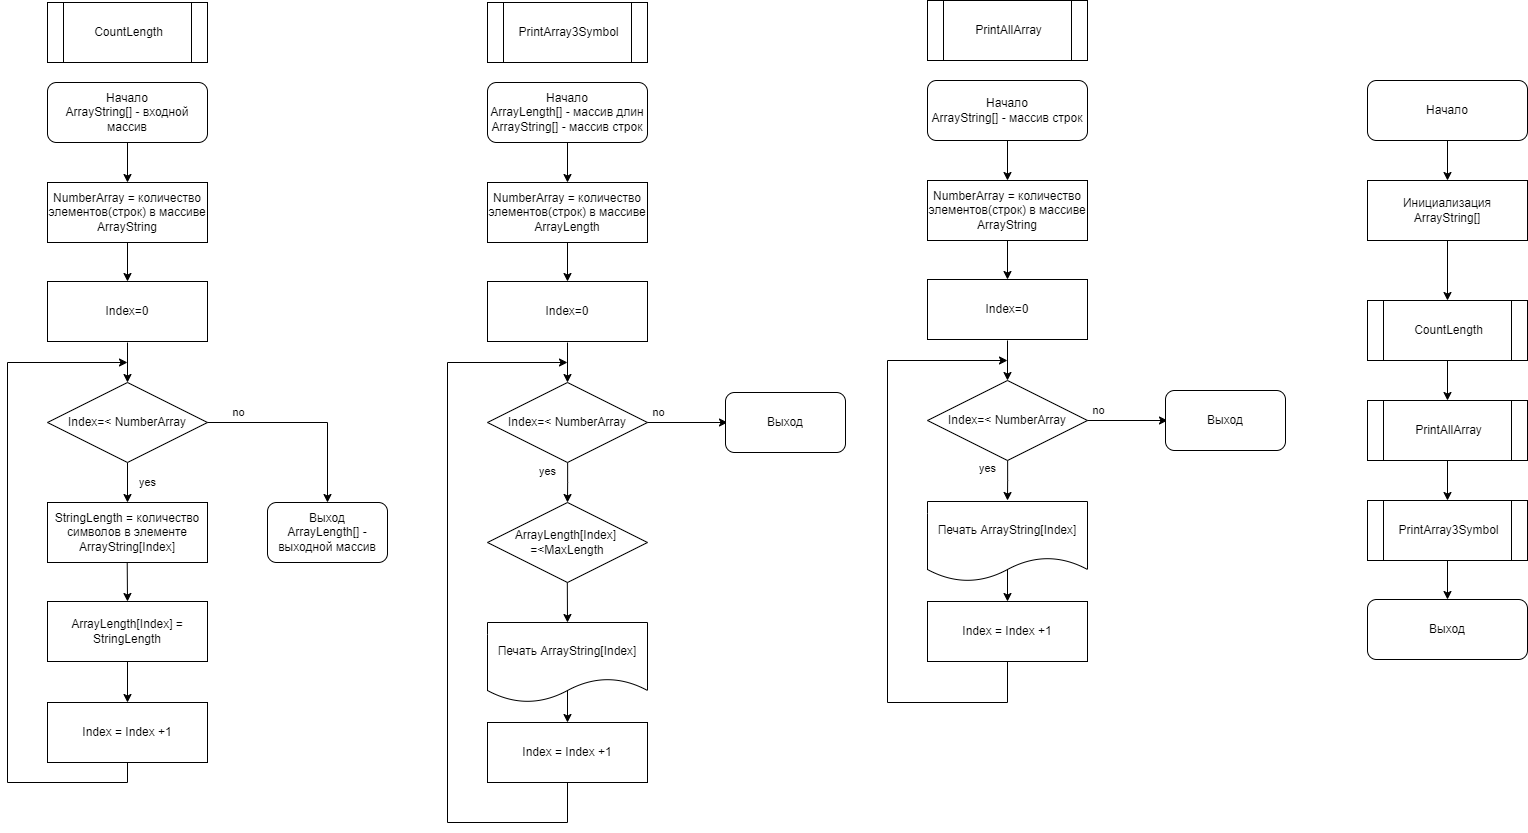

The diagram above was exported from draw.io. Its source (the exported page's mxGraphModel, read from the mxfile embedded in the PNG):
<mxGraphModel dx="2091" dy="3193" grid="1" gridSize="10" guides="1" tooltips="1" connect="1" arrows="1" fold="1" page="1" pageScale="1" pageWidth="1169" pageHeight="827" math="0" shadow="0">
  <root>
    <mxCell id="0" />
    <mxCell id="1" parent="0" />
    <mxCell id="KDxgZw8x2YwGCI7-sQ4u-1" value="Начало&lt;br&gt;ArrayString[] - входной массив" style="rounded=1;whiteSpace=wrap;html=1;" vertex="1" parent="1">
      <mxGeometry x="120" y="60" width="160" height="60" as="geometry" />
    </mxCell>
    <mxCell id="KDxgZw8x2YwGCI7-sQ4u-2" value="NumberArray = количество элементов(строк) в массиве ArrayString" style="rounded=0;whiteSpace=wrap;html=1;" vertex="1" parent="1">
      <mxGeometry x="120" y="160" width="160" height="60" as="geometry" />
    </mxCell>
    <mxCell id="KDxgZw8x2YwGCI7-sQ4u-3" value="Index=0" style="rounded=0;whiteSpace=wrap;html=1;" vertex="1" parent="1">
      <mxGeometry x="120" y="259" width="160" height="60" as="geometry" />
    </mxCell>
    <mxCell id="KDxgZw8x2YwGCI7-sQ4u-10" value="yes" style="edgeStyle=orthogonalEdgeStyle;rounded=0;orthogonalLoop=1;jettySize=auto;html=1;entryX=0.5;entryY=0;entryDx=0;entryDy=0;" edge="1" parent="1" source="KDxgZw8x2YwGCI7-sQ4u-4" target="KDxgZw8x2YwGCI7-sQ4u-7">
      <mxGeometry y="20" relative="1" as="geometry">
        <mxPoint as="offset" />
      </mxGeometry>
    </mxCell>
    <mxCell id="KDxgZw8x2YwGCI7-sQ4u-4" value="Index=&amp;lt; NumberArray" style="rhombus;whiteSpace=wrap;html=1;" vertex="1" parent="1">
      <mxGeometry x="120" y="360" width="160" height="80" as="geometry" />
    </mxCell>
    <mxCell id="KDxgZw8x2YwGCI7-sQ4u-5" value="no" style="endArrow=classic;html=1;rounded=0;exitX=1;exitY=0.5;exitDx=0;exitDy=0;entryX=0.5;entryY=0;entryDx=0;entryDy=0;" edge="1" parent="1" source="KDxgZw8x2YwGCI7-sQ4u-4" target="KDxgZw8x2YwGCI7-sQ4u-12">
      <mxGeometry x="-0.7" y="10" width="50" height="50" relative="1" as="geometry">
        <mxPoint x="280" y="360" as="sourcePoint" />
        <mxPoint x="480" y="480" as="targetPoint" />
        <Array as="points">
          <mxPoint x="400" y="400" />
        </Array>
        <mxPoint as="offset" />
      </mxGeometry>
    </mxCell>
    <mxCell id="KDxgZw8x2YwGCI7-sQ4u-7" value="StringLength = количество символов в элементе ArrayString[Index]" style="rounded=0;whiteSpace=wrap;html=1;" vertex="1" parent="1">
      <mxGeometry x="120" y="480" width="160" height="60" as="geometry" />
    </mxCell>
    <mxCell id="KDxgZw8x2YwGCI7-sQ4u-8" value="ArrayLength[Index] = StringLength" style="rounded=0;whiteSpace=wrap;html=1;" vertex="1" parent="1">
      <mxGeometry x="120" y="579" width="160" height="60" as="geometry" />
    </mxCell>
    <mxCell id="KDxgZw8x2YwGCI7-sQ4u-9" value="Index = Index +1" style="rounded=0;whiteSpace=wrap;html=1;" vertex="1" parent="1">
      <mxGeometry x="120" y="680" width="160" height="60" as="geometry" />
    </mxCell>
    <mxCell id="KDxgZw8x2YwGCI7-sQ4u-12" value="&lt;div&gt;Выход&lt;/div&gt;ArrayLength[] - выходной массив" style="rounded=1;whiteSpace=wrap;html=1;" vertex="1" parent="1">
      <mxGeometry x="340" y="480" width="120" height="60" as="geometry" />
    </mxCell>
    <mxCell id="KDxgZw8x2YwGCI7-sQ4u-13" value="" style="endArrow=classic;html=1;rounded=0;entryX=0.5;entryY=0;entryDx=0;entryDy=0;exitX=0.5;exitY=1;exitDx=0;exitDy=0;" edge="1" parent="1" source="KDxgZw8x2YwGCI7-sQ4u-8" target="KDxgZw8x2YwGCI7-sQ4u-9">
      <mxGeometry width="50" height="50" relative="1" as="geometry">
        <mxPoint x="200" y="650" as="sourcePoint" />
        <mxPoint x="250" y="590" as="targetPoint" />
      </mxGeometry>
    </mxCell>
    <mxCell id="KDxgZw8x2YwGCI7-sQ4u-14" value="" style="endArrow=classic;html=1;rounded=0;entryX=0.5;entryY=0;entryDx=0;entryDy=0;exitX=0.5;exitY=1;exitDx=0;exitDy=0;" edge="1" parent="1" target="KDxgZw8x2YwGCI7-sQ4u-8">
      <mxGeometry width="50" height="50" relative="1" as="geometry">
        <mxPoint x="199.71" y="540" as="sourcePoint" />
        <mxPoint x="199.71" y="575" as="targetPoint" />
      </mxGeometry>
    </mxCell>
    <mxCell id="KDxgZw8x2YwGCI7-sQ4u-16" value="" style="endArrow=classic;html=1;rounded=0;" edge="1" parent="1" target="KDxgZw8x2YwGCI7-sQ4u-4">
      <mxGeometry width="50" height="50" relative="1" as="geometry">
        <mxPoint x="200" y="320" as="sourcePoint" />
        <mxPoint x="290" y="410" as="targetPoint" />
      </mxGeometry>
    </mxCell>
    <mxCell id="KDxgZw8x2YwGCI7-sQ4u-17" value="" style="endArrow=classic;html=1;rounded=0;exitX=0.5;exitY=1;exitDx=0;exitDy=0;entryX=0.5;entryY=0;entryDx=0;entryDy=0;" edge="1" parent="1" source="KDxgZw8x2YwGCI7-sQ4u-2" target="KDxgZw8x2YwGCI7-sQ4u-3">
      <mxGeometry width="50" height="50" relative="1" as="geometry">
        <mxPoint x="200" y="250" as="sourcePoint" />
        <mxPoint x="260" y="240" as="targetPoint" />
      </mxGeometry>
    </mxCell>
    <mxCell id="KDxgZw8x2YwGCI7-sQ4u-18" value="" style="endArrow=classic;html=1;rounded=0;exitX=0.5;exitY=1;exitDx=0;exitDy=0;entryX=0.5;entryY=0;entryDx=0;entryDy=0;" edge="1" parent="1" source="KDxgZw8x2YwGCI7-sQ4u-1" target="KDxgZw8x2YwGCI7-sQ4u-2">
      <mxGeometry width="50" height="50" relative="1" as="geometry">
        <mxPoint x="200" y="140" as="sourcePoint" />
        <mxPoint x="250" y="90" as="targetPoint" />
      </mxGeometry>
    </mxCell>
    <mxCell id="KDxgZw8x2YwGCI7-sQ4u-19" value="" style="endArrow=classic;html=1;rounded=0;exitX=0.5;exitY=1;exitDx=0;exitDy=0;" edge="1" parent="1" source="KDxgZw8x2YwGCI7-sQ4u-9">
      <mxGeometry width="50" height="50" relative="1" as="geometry">
        <mxPoint x="220" y="870" as="sourcePoint" />
        <mxPoint x="200" y="340" as="targetPoint" />
        <Array as="points">
          <mxPoint x="200" y="760" />
          <mxPoint x="80" y="760" />
          <mxPoint x="80" y="340" />
        </Array>
      </mxGeometry>
    </mxCell>
    <mxCell id="KDxgZw8x2YwGCI7-sQ4u-20" value="Начало&lt;br&gt;ArrayLength[] - массив длин&lt;div&gt;ArrayString[] - массив строк&lt;br&gt;&lt;/div&gt;" style="rounded=1;whiteSpace=wrap;html=1;" vertex="1" parent="1">
      <mxGeometry x="560" y="60" width="160" height="60" as="geometry" />
    </mxCell>
    <mxCell id="KDxgZw8x2YwGCI7-sQ4u-21" value="NumberArray = количество элементов(строк) в массиве ArrayLength" style="rounded=0;whiteSpace=wrap;html=1;" vertex="1" parent="1">
      <mxGeometry x="560" y="160" width="160" height="60" as="geometry" />
    </mxCell>
    <mxCell id="KDxgZw8x2YwGCI7-sQ4u-22" value="Index=0" style="rounded=0;whiteSpace=wrap;html=1;" vertex="1" parent="1">
      <mxGeometry x="560" y="259" width="160" height="60" as="geometry" />
    </mxCell>
    <mxCell id="KDxgZw8x2YwGCI7-sQ4u-23" value="yes" style="edgeStyle=orthogonalEdgeStyle;rounded=0;orthogonalLoop=1;jettySize=auto;html=1;entryX=0.5;entryY=0;entryDx=0;entryDy=0;" edge="1" parent="1" source="KDxgZw8x2YwGCI7-sQ4u-24">
      <mxGeometry x="-0.5062" y="-20" relative="1" as="geometry">
        <mxPoint as="offset" />
        <mxPoint x="640" y="480" as="targetPoint" />
      </mxGeometry>
    </mxCell>
    <mxCell id="KDxgZw8x2YwGCI7-sQ4u-24" value="Index=&amp;lt; NumberArray" style="rhombus;whiteSpace=wrap;html=1;" vertex="1" parent="1">
      <mxGeometry x="560" y="360" width="160" height="80" as="geometry" />
    </mxCell>
    <mxCell id="KDxgZw8x2YwGCI7-sQ4u-25" value="no" style="endArrow=classic;html=1;rounded=0;exitX=1;exitY=0.5;exitDx=0;exitDy=0;" edge="1" parent="1" source="KDxgZw8x2YwGCI7-sQ4u-24">
      <mxGeometry x="-0.7" y="10" width="50" height="50" relative="1" as="geometry">
        <mxPoint x="720" y="360" as="sourcePoint" />
        <mxPoint x="800" y="400" as="targetPoint" />
        <Array as="points">
          <mxPoint x="800" y="400" />
        </Array>
        <mxPoint as="offset" />
      </mxGeometry>
    </mxCell>
    <mxCell id="KDxgZw8x2YwGCI7-sQ4u-28" value="Index = Index +1" style="rounded=0;whiteSpace=wrap;html=1;" vertex="1" parent="1">
      <mxGeometry x="560" y="700" width="160" height="60" as="geometry" />
    </mxCell>
    <mxCell id="KDxgZw8x2YwGCI7-sQ4u-29" value="Выход" style="rounded=1;whiteSpace=wrap;html=1;" vertex="1" parent="1">
      <mxGeometry x="798" y="370" width="120" height="60" as="geometry" />
    </mxCell>
    <mxCell id="KDxgZw8x2YwGCI7-sQ4u-30" value="" style="endArrow=classic;html=1;rounded=0;entryX=0.5;entryY=0;entryDx=0;entryDy=0;exitX=0.5;exitY=1;exitDx=0;exitDy=0;" edge="1" parent="1" target="KDxgZw8x2YwGCI7-sQ4u-28">
      <mxGeometry width="50" height="50" relative="1" as="geometry">
        <mxPoint x="640" y="660" as="sourcePoint" />
        <mxPoint x="690" y="590" as="targetPoint" />
      </mxGeometry>
    </mxCell>
    <mxCell id="KDxgZw8x2YwGCI7-sQ4u-31" value="" style="endArrow=classic;html=1;rounded=0;entryX=0.5;entryY=0;entryDx=0;entryDy=0;exitX=0.5;exitY=1;exitDx=0;exitDy=0;" edge="1" parent="1">
      <mxGeometry width="50" height="50" relative="1" as="geometry">
        <mxPoint x="639.71" y="540" as="sourcePoint" />
        <mxPoint x="640" y="600" as="targetPoint" />
      </mxGeometry>
    </mxCell>
    <mxCell id="KDxgZw8x2YwGCI7-sQ4u-32" value="" style="endArrow=classic;html=1;rounded=0;" edge="1" parent="1" target="KDxgZw8x2YwGCI7-sQ4u-24">
      <mxGeometry width="50" height="50" relative="1" as="geometry">
        <mxPoint x="640" y="320" as="sourcePoint" />
        <mxPoint x="730" y="410" as="targetPoint" />
      </mxGeometry>
    </mxCell>
    <mxCell id="KDxgZw8x2YwGCI7-sQ4u-33" value="" style="endArrow=classic;html=1;rounded=0;exitX=0.5;exitY=1;exitDx=0;exitDy=0;entryX=0.5;entryY=0;entryDx=0;entryDy=0;" edge="1" parent="1" source="KDxgZw8x2YwGCI7-sQ4u-21" target="KDxgZw8x2YwGCI7-sQ4u-22">
      <mxGeometry width="50" height="50" relative="1" as="geometry">
        <mxPoint x="640" y="250" as="sourcePoint" />
        <mxPoint x="700" y="240" as="targetPoint" />
      </mxGeometry>
    </mxCell>
    <mxCell id="KDxgZw8x2YwGCI7-sQ4u-34" value="" style="endArrow=classic;html=1;rounded=0;exitX=0.5;exitY=1;exitDx=0;exitDy=0;entryX=0.5;entryY=0;entryDx=0;entryDy=0;" edge="1" parent="1" source="KDxgZw8x2YwGCI7-sQ4u-20" target="KDxgZw8x2YwGCI7-sQ4u-21">
      <mxGeometry width="50" height="50" relative="1" as="geometry">
        <mxPoint x="640" y="140" as="sourcePoint" />
        <mxPoint x="690" y="90" as="targetPoint" />
      </mxGeometry>
    </mxCell>
    <mxCell id="KDxgZw8x2YwGCI7-sQ4u-35" value="" style="endArrow=classic;html=1;rounded=0;exitX=0.5;exitY=1;exitDx=0;exitDy=0;" edge="1" parent="1" source="KDxgZw8x2YwGCI7-sQ4u-28">
      <mxGeometry width="50" height="50" relative="1" as="geometry">
        <mxPoint x="660" y="870" as="sourcePoint" />
        <mxPoint x="640" y="340" as="targetPoint" />
        <Array as="points">
          <mxPoint x="640" y="800" />
          <mxPoint x="520" y="800" />
          <mxPoint x="520" y="340" />
        </Array>
      </mxGeometry>
    </mxCell>
    <mxCell id="KDxgZw8x2YwGCI7-sQ4u-37" value="ArrayLength[Index]&amp;nbsp;&lt;div&gt;=&amp;lt;MaxLength&lt;/div&gt;" style="rhombus;whiteSpace=wrap;html=1;" vertex="1" parent="1">
      <mxGeometry x="560" y="480" width="160" height="80" as="geometry" />
    </mxCell>
    <mxCell id="KDxgZw8x2YwGCI7-sQ4u-38" value="Печать ArrayString[Index]" style="shape=document;whiteSpace=wrap;html=1;boundedLbl=1;" vertex="1" parent="1">
      <mxGeometry x="560" y="600" width="160" height="80" as="geometry" />
    </mxCell>
    <mxCell id="KDxgZw8x2YwGCI7-sQ4u-39" value="Начало" style="rounded=1;whiteSpace=wrap;html=1;" vertex="1" parent="1">
      <mxGeometry x="1440" y="58" width="160" height="60" as="geometry" />
    </mxCell>
    <mxCell id="KDxgZw8x2YwGCI7-sQ4u-40" value="Инициализация ArrayString[]" style="rounded=0;whiteSpace=wrap;html=1;" vertex="1" parent="1">
      <mxGeometry x="1440" y="158" width="160" height="60" as="geometry" />
    </mxCell>
    <mxCell id="KDxgZw8x2YwGCI7-sQ4u-41" value="CountLength" style="shape=process;whiteSpace=wrap;html=1;backgroundOutline=1;" vertex="1" parent="1">
      <mxGeometry x="1440" y="278" width="160" height="60" as="geometry" />
    </mxCell>
    <mxCell id="KDxgZw8x2YwGCI7-sQ4u-42" value="PrintAllArray" style="shape=process;whiteSpace=wrap;html=1;backgroundOutline=1;" vertex="1" parent="1">
      <mxGeometry x="1440" y="378" width="160" height="60" as="geometry" />
    </mxCell>
    <mxCell id="KDxgZw8x2YwGCI7-sQ4u-43" value="PrintArray3Symbol" style="shape=process;whiteSpace=wrap;html=1;backgroundOutline=1;" vertex="1" parent="1">
      <mxGeometry x="1440" y="478" width="160" height="60" as="geometry" />
    </mxCell>
    <mxCell id="KDxgZw8x2YwGCI7-sQ4u-44" value="Выход" style="rounded=1;whiteSpace=wrap;html=1;" vertex="1" parent="1">
      <mxGeometry x="1440" y="577" width="160" height="60" as="geometry" />
    </mxCell>
    <mxCell id="KDxgZw8x2YwGCI7-sQ4u-45" value="" style="endArrow=classic;html=1;rounded=0;exitX=0.5;exitY=1;exitDx=0;exitDy=0;entryX=0.5;entryY=0;entryDx=0;entryDy=0;" edge="1" parent="1" source="KDxgZw8x2YwGCI7-sQ4u-39" target="KDxgZw8x2YwGCI7-sQ4u-40">
      <mxGeometry width="50" height="50" relative="1" as="geometry">
        <mxPoint x="1330" y="288" as="sourcePoint" />
        <mxPoint x="1380" y="238" as="targetPoint" />
      </mxGeometry>
    </mxCell>
    <mxCell id="KDxgZw8x2YwGCI7-sQ4u-46" value="" style="endArrow=classic;html=1;rounded=0;exitX=0.5;exitY=1;exitDx=0;exitDy=0;entryX=0.5;entryY=0;entryDx=0;entryDy=0;" edge="1" parent="1" source="KDxgZw8x2YwGCI7-sQ4u-40" target="KDxgZw8x2YwGCI7-sQ4u-41">
      <mxGeometry width="50" height="50" relative="1" as="geometry">
        <mxPoint x="1330" y="288" as="sourcePoint" />
        <mxPoint x="1380" y="238" as="targetPoint" />
      </mxGeometry>
    </mxCell>
    <mxCell id="KDxgZw8x2YwGCI7-sQ4u-47" value="" style="endArrow=classic;html=1;rounded=0;entryX=0.5;entryY=0;entryDx=0;entryDy=0;exitX=0.5;exitY=1;exitDx=0;exitDy=0;" edge="1" parent="1" source="KDxgZw8x2YwGCI7-sQ4u-41" target="KDxgZw8x2YwGCI7-sQ4u-42">
      <mxGeometry width="50" height="50" relative="1" as="geometry">
        <mxPoint x="1450" y="408" as="sourcePoint" />
        <mxPoint x="1500" y="358" as="targetPoint" />
      </mxGeometry>
    </mxCell>
    <mxCell id="KDxgZw8x2YwGCI7-sQ4u-48" value="" style="endArrow=classic;html=1;rounded=0;exitX=0.5;exitY=1;exitDx=0;exitDy=0;" edge="1" parent="1" source="KDxgZw8x2YwGCI7-sQ4u-42">
      <mxGeometry width="50" height="50" relative="1" as="geometry">
        <mxPoint x="1470" y="538" as="sourcePoint" />
        <mxPoint x="1520" y="478" as="targetPoint" />
      </mxGeometry>
    </mxCell>
    <mxCell id="KDxgZw8x2YwGCI7-sQ4u-49" value="" style="endArrow=classic;html=1;rounded=0;exitX=0.5;exitY=1;exitDx=0;exitDy=0;entryX=0.5;entryY=0;entryDx=0;entryDy=0;" edge="1" parent="1" source="KDxgZw8x2YwGCI7-sQ4u-43" target="KDxgZw8x2YwGCI7-sQ4u-44">
      <mxGeometry width="50" height="50" relative="1" as="geometry">
        <mxPoint x="1330" y="628" as="sourcePoint" />
        <mxPoint x="1380" y="578" as="targetPoint" />
      </mxGeometry>
    </mxCell>
    <mxCell id="KDxgZw8x2YwGCI7-sQ4u-50" value="CountLength" style="shape=process;whiteSpace=wrap;html=1;backgroundOutline=1;" vertex="1" parent="1">
      <mxGeometry x="120" y="-20" width="160" height="60" as="geometry" />
    </mxCell>
    <mxCell id="KDxgZw8x2YwGCI7-sQ4u-51" value="PrintArray3Symbol" style="shape=process;whiteSpace=wrap;html=1;backgroundOutline=1;" vertex="1" parent="1">
      <mxGeometry x="560" y="-20" width="160" height="60" as="geometry" />
    </mxCell>
    <mxCell id="KDxgZw8x2YwGCI7-sQ4u-52" value="Начало&lt;br&gt;&lt;div&gt;ArrayString[] - массив строк&lt;br&gt;&lt;/div&gt;" style="rounded=1;whiteSpace=wrap;html=1;" vertex="1" parent="1">
      <mxGeometry x="1000" y="58" width="160" height="60" as="geometry" />
    </mxCell>
    <mxCell id="KDxgZw8x2YwGCI7-sQ4u-53" value="NumberArray = количество элементов(строк) в массиве ArrayString" style="rounded=0;whiteSpace=wrap;html=1;" vertex="1" parent="1">
      <mxGeometry x="1000" y="158" width="160" height="60" as="geometry" />
    </mxCell>
    <mxCell id="KDxgZw8x2YwGCI7-sQ4u-54" value="Index=0" style="rounded=0;whiteSpace=wrap;html=1;" vertex="1" parent="1">
      <mxGeometry x="1000" y="257" width="160" height="60" as="geometry" />
    </mxCell>
    <mxCell id="KDxgZw8x2YwGCI7-sQ4u-55" value="yes" style="edgeStyle=orthogonalEdgeStyle;rounded=0;orthogonalLoop=1;jettySize=auto;html=1;entryX=0.5;entryY=0;entryDx=0;entryDy=0;" edge="1" parent="1" source="KDxgZw8x2YwGCI7-sQ4u-56">
      <mxGeometry x="-0.5062" y="-20" relative="1" as="geometry">
        <mxPoint as="offset" />
        <mxPoint x="1080" y="478" as="targetPoint" />
      </mxGeometry>
    </mxCell>
    <mxCell id="KDxgZw8x2YwGCI7-sQ4u-56" value="Index=&amp;lt; NumberArray" style="rhombus;whiteSpace=wrap;html=1;" vertex="1" parent="1">
      <mxGeometry x="1000" y="358" width="160" height="80" as="geometry" />
    </mxCell>
    <mxCell id="KDxgZw8x2YwGCI7-sQ4u-57" value="no" style="endArrow=classic;html=1;rounded=0;exitX=1;exitY=0.5;exitDx=0;exitDy=0;" edge="1" parent="1" source="KDxgZw8x2YwGCI7-sQ4u-56">
      <mxGeometry x="-0.7" y="10" width="50" height="50" relative="1" as="geometry">
        <mxPoint x="1160" y="358" as="sourcePoint" />
        <mxPoint x="1240" y="398" as="targetPoint" />
        <Array as="points">
          <mxPoint x="1240" y="398" />
        </Array>
        <mxPoint as="offset" />
      </mxGeometry>
    </mxCell>
    <mxCell id="KDxgZw8x2YwGCI7-sQ4u-58" value="Index = Index +1" style="rounded=0;whiteSpace=wrap;html=1;" vertex="1" parent="1">
      <mxGeometry x="1000" y="579" width="160" height="60" as="geometry" />
    </mxCell>
    <mxCell id="KDxgZw8x2YwGCI7-sQ4u-59" value="Выход" style="rounded=1;whiteSpace=wrap;html=1;" vertex="1" parent="1">
      <mxGeometry x="1238" y="368" width="120" height="60" as="geometry" />
    </mxCell>
    <mxCell id="KDxgZw8x2YwGCI7-sQ4u-60" value="" style="endArrow=classic;html=1;rounded=0;entryX=0.5;entryY=0;entryDx=0;entryDy=0;exitX=0.5;exitY=1;exitDx=0;exitDy=0;" edge="1" parent="1" target="KDxgZw8x2YwGCI7-sQ4u-58">
      <mxGeometry width="50" height="50" relative="1" as="geometry">
        <mxPoint x="1080" y="539" as="sourcePoint" />
        <mxPoint x="1130" y="469" as="targetPoint" />
      </mxGeometry>
    </mxCell>
    <mxCell id="KDxgZw8x2YwGCI7-sQ4u-62" value="" style="endArrow=classic;html=1;rounded=0;" edge="1" parent="1" target="KDxgZw8x2YwGCI7-sQ4u-56">
      <mxGeometry width="50" height="50" relative="1" as="geometry">
        <mxPoint x="1080" y="318" as="sourcePoint" />
        <mxPoint x="1170" y="408" as="targetPoint" />
      </mxGeometry>
    </mxCell>
    <mxCell id="KDxgZw8x2YwGCI7-sQ4u-63" value="" style="endArrow=classic;html=1;rounded=0;exitX=0.5;exitY=1;exitDx=0;exitDy=0;entryX=0.5;entryY=0;entryDx=0;entryDy=0;" edge="1" parent="1" source="KDxgZw8x2YwGCI7-sQ4u-53" target="KDxgZw8x2YwGCI7-sQ4u-54">
      <mxGeometry width="50" height="50" relative="1" as="geometry">
        <mxPoint x="1080" y="248" as="sourcePoint" />
        <mxPoint x="1140" y="238" as="targetPoint" />
      </mxGeometry>
    </mxCell>
    <mxCell id="KDxgZw8x2YwGCI7-sQ4u-64" value="" style="endArrow=classic;html=1;rounded=0;exitX=0.5;exitY=1;exitDx=0;exitDy=0;entryX=0.5;entryY=0;entryDx=0;entryDy=0;" edge="1" parent="1" source="KDxgZw8x2YwGCI7-sQ4u-52" target="KDxgZw8x2YwGCI7-sQ4u-53">
      <mxGeometry width="50" height="50" relative="1" as="geometry">
        <mxPoint x="1080" y="138" as="sourcePoint" />
        <mxPoint x="1130" y="88" as="targetPoint" />
      </mxGeometry>
    </mxCell>
    <mxCell id="KDxgZw8x2YwGCI7-sQ4u-65" value="" style="endArrow=classic;html=1;rounded=0;exitX=0.5;exitY=1;exitDx=0;exitDy=0;" edge="1" parent="1" source="KDxgZw8x2YwGCI7-sQ4u-58">
      <mxGeometry width="50" height="50" relative="1" as="geometry">
        <mxPoint x="1100" y="868" as="sourcePoint" />
        <mxPoint x="1080" y="338" as="targetPoint" />
        <Array as="points">
          <mxPoint x="1080" y="680" />
          <mxPoint x="960" y="680" />
          <mxPoint x="960" y="338" />
        </Array>
      </mxGeometry>
    </mxCell>
    <mxCell id="KDxgZw8x2YwGCI7-sQ4u-67" value="Печать ArrayString[Index]" style="shape=document;whiteSpace=wrap;html=1;boundedLbl=1;" vertex="1" parent="1">
      <mxGeometry x="1000" y="479" width="160" height="80" as="geometry" />
    </mxCell>
    <mxCell id="KDxgZw8x2YwGCI7-sQ4u-68" value="PrintAllArray" style="shape=process;whiteSpace=wrap;html=1;backgroundOutline=1;" vertex="1" parent="1">
      <mxGeometry x="1000" y="-22" width="160" height="60" as="geometry" />
    </mxCell>
  </root>
</mxGraphModel>